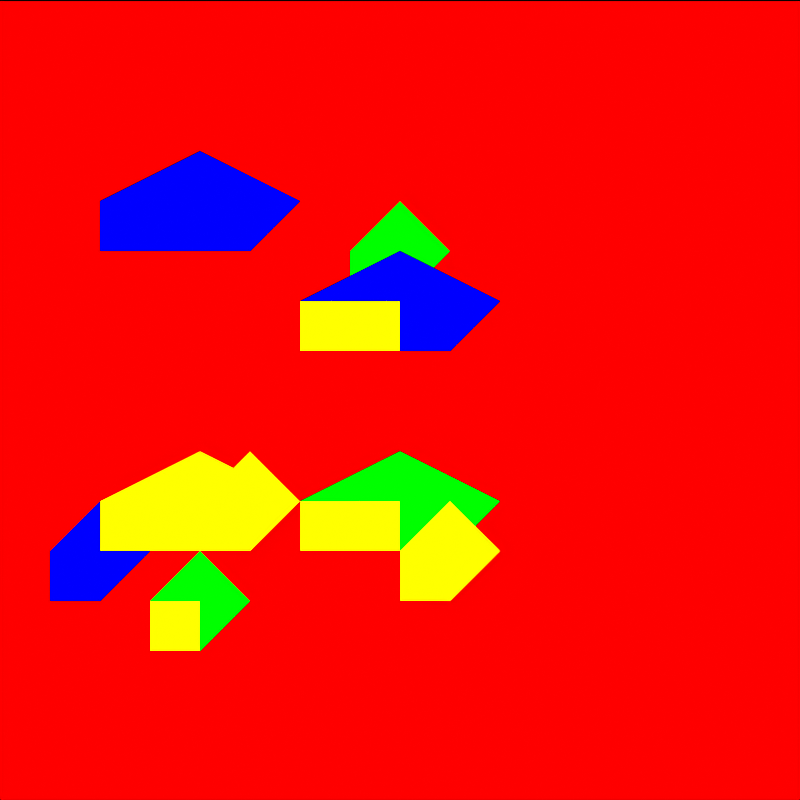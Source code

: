 # Source: tile_rock.blend  (saved by Blender 4.5.92; exported with 4.5.12 LTS)
import bpy
from mathutils import Matrix  # noqa: F401  (used for matrix-valued properties, if any)

bpy.ops.wm.read_factory_settings(use_empty=True)
scene = bpy.context.scene
scene.name = 'DinoTycoon_tile_rock_Pose0'

# ---- materials (node trees are filled in below, after node groups)
mat_dinotycoon_role_b = bpy.data.materials.new('DinoTycoon_Role_B')
mat_dinotycoon_role_b.diffuse_color = (1.0, 0.0, 0.0, 1.0)
mat_dinotycoon_role_d = bpy.data.materials.new('DinoTycoon_Role_D')
mat_dinotycoon_role_d.diffuse_color = (0.0, 1.0, 0.0, 1.0)
mat_dinotycoon_role_a = bpy.data.materials.new('DinoTycoon_Role_A')
mat_dinotycoon_role_a.diffuse_color = (1.0, 1.0, 0.0, 1.0)
mat_dinotycoon_role_f = bpy.data.materials.new('DinoTycoon_Role_F')
mat_dinotycoon_role_f.diffuse_color = (0.0, 0.0, 1.0, 1.0)

# ---- material node trees
mat_dinotycoon_role_b.use_nodes = True; mat_dinotycoon_role_b.node_tree.nodes.clear()
_N = mat_dinotycoon_role_b.node_tree.nodes; _L = mat_dinotycoon_role_b.node_tree.links
n0 = _N.new('ShaderNodeEmission'); n0.name = 'Emission'; n0.location = (0, 0)
n0.inputs[0].default_value = (1.0, 0.0, 0.0, 1.0)
n1 = _N.new('ShaderNodeOutputMaterial'); n1.name = 'Material Output'; n1.location = (0, 0)
_L.new(n0.outputs[0], n1.inputs[0])
n1.is_active_output = True
mat_dinotycoon_role_d.use_nodes = True; mat_dinotycoon_role_d.node_tree.nodes.clear()
_N = mat_dinotycoon_role_d.node_tree.nodes; _L = mat_dinotycoon_role_d.node_tree.links
n0 = _N.new('ShaderNodeEmission'); n0.name = 'Emission'; n0.location = (0, 0)
n0.inputs[0].default_value = (0.0, 1.0, 0.0, 1.0)
n1 = _N.new('ShaderNodeOutputMaterial'); n1.name = 'Material Output'; n1.location = (0, 0)
_L.new(n0.outputs[0], n1.inputs[0])
n1.is_active_output = True
mat_dinotycoon_role_a.use_nodes = True; mat_dinotycoon_role_a.node_tree.nodes.clear()
_N = mat_dinotycoon_role_a.node_tree.nodes; _L = mat_dinotycoon_role_a.node_tree.links
n0 = _N.new('ShaderNodeEmission'); n0.name = 'Emission'; n0.location = (0, 0)
n0.inputs[0].default_value = (1.0, 1.0, 0.0, 1.0)
n1 = _N.new('ShaderNodeOutputMaterial'); n1.name = 'Material Output'; n1.location = (0, 0)
_L.new(n0.outputs[0], n1.inputs[0])
n1.is_active_output = True
mat_dinotycoon_role_f.use_nodes = True; mat_dinotycoon_role_f.node_tree.nodes.clear()
_N = mat_dinotycoon_role_f.node_tree.nodes; _L = mat_dinotycoon_role_f.node_tree.links
n0 = _N.new('ShaderNodeEmission'); n0.name = 'Emission'; n0.location = (0, 0)
n0.inputs[0].default_value = (0.0, 0.0, 1.0, 1.0)
n1 = _N.new('ShaderNodeOutputMaterial'); n1.name = 'Material Output'; n1.location = (0, 0)
_L.new(n0.outputs[0], n1.inputs[0])
n1.is_active_output = True

# ---- cameras
cam_dinotycoon_tile_rock_pose0_camera = bpy.data.cameras.new('DinoTycoon_tile_rock_Pose0_Camera')
cam_dinotycoon_tile_rock_pose0_camera.type = 'ORTHO'
cam_dinotycoon_tile_rock_pose0_camera.ortho_scale = 16.0

# ---- meshes
me_dinotycoon_tile_rock_pose0_ground = bpy.data.meshes.new('DinoTycoon_tile_rock_Pose0_ground')
me_dinotycoon_tile_rock_pose0_ground.from_pydata([(0.0, 7.0, 16.0), (16.0, 7.0, 16.0), (16.0, 7.0, 0.0), (0.0, 7.0, 0.0), (0.0, 9.0, 16.0), (16.0, 9.0, 16.0), (16.0, 9.0, 0.0), (0.0, 9.0, 0.0)], [], [(3, 2, 1, 0), (4, 5, 6, 7), (0, 1, 5, 4), (1, 2, 6, 5), (2, 3, 7, 6), (3, 0, 4, 7)])
me_dinotycoon_tile_rock_pose0_ground.materials.append(mat_dinotycoon_role_b)
me_dinotycoon_tile_rock_pose0_ground.update()
me_dinotycoon_tile_rock_pose0_cluster0 = bpy.data.meshes.new('DinoTycoon_tile_rock_Pose0_cluster0')
me_dinotycoon_tile_rock_pose0_cluster0.from_pydata([(6.0, -1.0, 6.0), (8.0, -1.0, 7.0), (10.0, -1.0, 6.0), (9.0, -1.0, 5.0), (6.0, -1.0, 5.0), (6.0, 1.0, 6.0), (8.0, 1.0, 7.0), (10.0, 1.0, 6.0), (9.0, 1.0, 5.0), (6.0, 1.0, 5.0)], [], [(4, 3, 2, 1, 0), (5, 6, 7, 8, 9), (0, 1, 6, 5), (1, 2, 7, 6), (2, 3, 8, 7), (3, 4, 9, 8), (4, 0, 5, 9)])
me_dinotycoon_tile_rock_pose0_cluster0.materials.append(mat_dinotycoon_role_d)
me_dinotycoon_tile_rock_pose0_cluster0.update()
me_dinotycoon_tile_rock_pose0_facet0 = bpy.data.meshes.new('DinoTycoon_tile_rock_Pose0_facet0')
me_dinotycoon_tile_rock_pose0_facet0.from_pydata([(6.0, -5.0, 6.0), (8.0, -5.0, 6.0), (8.0, -5.0, 5.0), (6.0, -5.0, 5.0), (6.0, -3.0, 6.0), (8.0, -3.0, 6.0), (8.0, -3.0, 5.0), (6.0, -3.0, 5.0)], [], [(3, 2, 1, 0), (4, 5, 6, 7), (0, 1, 5, 4), (1, 2, 6, 5), (2, 3, 7, 6), (3, 0, 4, 7)])
me_dinotycoon_tile_rock_pose0_facet0.materials.append(mat_dinotycoon_role_a)
me_dinotycoon_tile_rock_pose0_facet0.update()
me_dinotycoon_tile_rock_pose0_cluster1 = bpy.data.meshes.new('DinoTycoon_tile_rock_Pose0_cluster1')
me_dinotycoon_tile_rock_pose0_cluster1.from_pydata([(1.0, -1.15, 5.0), (2.0, -1.15, 6.0), (3.0, -1.15, 5.0), (2.0, -1.15, 4.0), (1.0, -1.15, 4.0), (1.0, 0.85, 5.0), (2.0, 0.85, 6.0), (3.0, 0.85, 5.0), (2.0, 0.85, 4.0), (1.0, 0.85, 4.0)], [], [(4, 3, 2, 1, 0), (5, 6, 7, 8, 9), (0, 1, 6, 5), (1, 2, 7, 6), (2, 3, 8, 7), (3, 4, 9, 8), (4, 0, 5, 9)])
me_dinotycoon_tile_rock_pose0_cluster1.materials.append(mat_dinotycoon_role_f)
me_dinotycoon_tile_rock_pose0_cluster1.update()
me_dinotycoon_tile_rock_pose0_cluster2 = bpy.data.meshes.new('DinoTycoon_tile_rock_Pose0_cluster2')
me_dinotycoon_tile_rock_pose0_cluster2.from_pydata([(4.0, -1.3, 6.0), (5.0, -1.3, 7.0), (6.0, -1.3, 6.0), (5.0, -1.3, 5.0), (4.0, -1.3, 5.0), (4.0, 0.7, 6.0), (5.0, 0.7, 7.0), (6.0, 0.7, 6.0), (5.0, 0.7, 5.0), (4.0, 0.7, 5.0)], [], [(4, 3, 2, 1, 0), (5, 6, 7, 8, 9), (0, 1, 6, 5), (1, 2, 7, 6), (2, 3, 8, 7), (3, 4, 9, 8), (4, 0, 5, 9)])
me_dinotycoon_tile_rock_pose0_cluster2.materials.append(mat_dinotycoon_role_a)
me_dinotycoon_tile_rock_pose0_cluster2.update()
me_dinotycoon_tile_rock_pose0_facet2 = bpy.data.meshes.new('DinoTycoon_tile_rock_Pose0_facet2')
me_dinotycoon_tile_rock_pose0_facet2.from_pydata([(4.0, -5.0, 6.0), (5.0, -5.0, 6.0), (5.0, -5.0, 5.0), (4.0, -5.0, 5.0), (4.0, -3.0, 6.0), (5.0, -3.0, 6.0), (5.0, -3.0, 5.0), (4.0, -3.0, 5.0)], [], [(3, 2, 1, 0), (4, 5, 6, 7), (0, 1, 5, 4), (1, 2, 6, 5), (2, 3, 7, 6), (3, 0, 4, 7)])
me_dinotycoon_tile_rock_pose0_facet2.materials.append(mat_dinotycoon_role_a)
me_dinotycoon_tile_rock_pose0_facet2.update()
me_dinotycoon_tile_rock_pose0_cluster3 = bpy.data.meshes.new('DinoTycoon_tile_rock_Pose0_cluster3')
me_dinotycoon_tile_rock_pose0_cluster3.from_pydata([(7.0, -1.45, 11.0), (8.0, -1.45, 12.0), (9.0, -1.45, 11.0), (8.0, -1.45, 10.0), (7.0, -1.45, 10.0), (7.0, 0.55, 11.0), (8.0, 0.55, 12.0), (9.0, 0.55, 11.0), (8.0, 0.55, 10.0), (7.0, 0.55, 10.0)], [], [(4, 3, 2, 1, 0), (5, 6, 7, 8, 9), (0, 1, 6, 5), (1, 2, 7, 6), (2, 3, 8, 7), (3, 4, 9, 8), (4, 0, 5, 9)])
me_dinotycoon_tile_rock_pose0_cluster3.materials.append(mat_dinotycoon_role_d)
me_dinotycoon_tile_rock_pose0_cluster3.update()
me_dinotycoon_tile_rock_pose0_cluster4 = bpy.data.meshes.new('DinoTycoon_tile_rock_Pose0_cluster4')
me_dinotycoon_tile_rock_pose0_cluster4.from_pydata([(6.0, -1.6, 10.0), (8.0, -1.6, 11.0), (10.0, -1.6, 10.0), (9.0, -1.6, 9.0), (6.0, -1.6, 9.0), (6.0, 0.4, 10.0), (8.0, 0.4, 11.0), (10.0, 0.4, 10.0), (9.0, 0.4, 9.0), (6.0, 0.4, 9.0)], [], [(4, 3, 2, 1, 0), (5, 6, 7, 8, 9), (0, 1, 6, 5), (1, 2, 7, 6), (2, 3, 8, 7), (3, 4, 9, 8), (4, 0, 5, 9)])
me_dinotycoon_tile_rock_pose0_cluster4.materials.append(mat_dinotycoon_role_f)
me_dinotycoon_tile_rock_pose0_cluster4.update()
me_dinotycoon_tile_rock_pose0_facet4 = bpy.data.meshes.new('DinoTycoon_tile_rock_Pose0_facet4')
me_dinotycoon_tile_rock_pose0_facet4.from_pydata([(6.0, -5.0, 10.0), (8.0, -5.0, 10.0), (8.0, -5.0, 9.0), (6.0, -5.0, 9.0), (6.0, -3.0, 10.0), (8.0, -3.0, 10.0), (8.0, -3.0, 9.0), (6.0, -3.0, 9.0)], [], [(3, 2, 1, 0), (4, 5, 6, 7), (0, 1, 5, 4), (1, 2, 6, 5), (2, 3, 7, 6), (3, 0, 4, 7)])
me_dinotycoon_tile_rock_pose0_facet4.materials.append(mat_dinotycoon_role_a)
me_dinotycoon_tile_rock_pose0_facet4.update()
me_dinotycoon_tile_rock_pose0_cluster5 = bpy.data.meshes.new('DinoTycoon_tile_rock_Pose0_cluster5')
me_dinotycoon_tile_rock_pose0_cluster5.from_pydata([(2.0, -1.75, 6.0), (4.0, -1.75, 7.0), (6.0, -1.75, 6.0), (5.0, -1.75, 5.0), (2.0, -1.75, 5.0), (2.0, 0.25, 6.0), (4.0, 0.25, 7.0), (6.0, 0.25, 6.0), (5.0, 0.25, 5.0), (2.0, 0.25, 5.0)], [], [(4, 3, 2, 1, 0), (5, 6, 7, 8, 9), (0, 1, 6, 5), (1, 2, 7, 6), (2, 3, 8, 7), (3, 4, 9, 8), (4, 0, 5, 9)])
me_dinotycoon_tile_rock_pose0_cluster5.materials.append(mat_dinotycoon_role_a)
me_dinotycoon_tile_rock_pose0_cluster5.update()
me_dinotycoon_tile_rock_pose0_cluster6 = bpy.data.meshes.new('DinoTycoon_tile_rock_Pose0_cluster6')
me_dinotycoon_tile_rock_pose0_cluster6.from_pydata([(3.0, -1.9, 4.0), (4.0, -1.9, 5.0), (5.0, -1.9, 4.0), (4.0, -1.9, 3.0), (3.0, -1.9, 3.0), (3.0, 0.1, 4.0), (4.0, 0.1, 5.0), (5.0, 0.1, 4.0), (4.0, 0.1, 3.0), (3.0, 0.1, 3.0)], [], [(4, 3, 2, 1, 0), (5, 6, 7, 8, 9), (0, 1, 6, 5), (1, 2, 7, 6), (2, 3, 8, 7), (3, 4, 9, 8), (4, 0, 5, 9)])
me_dinotycoon_tile_rock_pose0_cluster6.materials.append(mat_dinotycoon_role_d)
me_dinotycoon_tile_rock_pose0_cluster6.update()
me_dinotycoon_tile_rock_pose0_facet6 = bpy.data.meshes.new('DinoTycoon_tile_rock_Pose0_facet6')
me_dinotycoon_tile_rock_pose0_facet6.from_pydata([(3.0, -5.0, 4.0), (4.0, -5.0, 4.0), (4.0, -5.0, 3.0), (3.0, -5.0, 3.0), (3.0, -3.0, 4.0), (4.0, -3.0, 4.0), (4.0, -3.0, 3.0), (3.0, -3.0, 3.0)], [], [(3, 2, 1, 0), (4, 5, 6, 7), (0, 1, 5, 4), (1, 2, 6, 5), (2, 3, 7, 6), (3, 0, 4, 7)])
me_dinotycoon_tile_rock_pose0_facet6.materials.append(mat_dinotycoon_role_a)
me_dinotycoon_tile_rock_pose0_facet6.update()
me_dinotycoon_tile_rock_pose0_cluster7 = bpy.data.meshes.new('DinoTycoon_tile_rock_Pose0_cluster7')
me_dinotycoon_tile_rock_pose0_cluster7.from_pydata([(2.0, -2.05, 12.0), (4.0, -2.05, 13.0), (6.0, -2.05, 12.0), (5.0, -2.05, 11.0), (2.0, -2.05, 11.0), (2.0, -0.05, 12.0), (4.0, -0.05, 13.0), (6.0, -0.05, 12.0), (5.0, -0.05, 11.0), (2.0, -0.05, 11.0)], [], [(4, 3, 2, 1, 0), (5, 6, 7, 8, 9), (0, 1, 6, 5), (1, 2, 7, 6), (2, 3, 8, 7), (3, 4, 9, 8), (4, 0, 5, 9)])
me_dinotycoon_tile_rock_pose0_cluster7.materials.append(mat_dinotycoon_role_f)
me_dinotycoon_tile_rock_pose0_cluster7.update()
me_dinotycoon_tile_rock_pose0_cluster8 = bpy.data.meshes.new('DinoTycoon_tile_rock_Pose0_cluster8')
me_dinotycoon_tile_rock_pose0_cluster8.from_pydata([(8.0, -2.2, 5.0), (9.0, -2.2, 6.0), (10.0, -2.2, 5.0), (9.0, -2.2, 4.0), (8.0, -2.2, 4.0), (8.0, -0.2, 5.0), (9.0, -0.2, 6.0), (10.0, -0.2, 5.0), (9.0, -0.2, 4.0), (8.0, -0.2, 4.0)], [], [(4, 3, 2, 1, 0), (5, 6, 7, 8, 9), (0, 1, 6, 5), (1, 2, 7, 6), (2, 3, 8, 7), (3, 4, 9, 8), (4, 0, 5, 9)])
me_dinotycoon_tile_rock_pose0_cluster8.materials.append(mat_dinotycoon_role_a)
me_dinotycoon_tile_rock_pose0_cluster8.update()
me_dinotycoon_tile_rock_pose0_facet8 = bpy.data.meshes.new('DinoTycoon_tile_rock_Pose0_facet8')
me_dinotycoon_tile_rock_pose0_facet8.from_pydata([(8.0, -5.0, 5.0), (9.0, -5.0, 5.0), (9.0, -5.0, 4.0), (8.0, -5.0, 4.0), (8.0, -3.0, 5.0), (9.0, -3.0, 5.0), (9.0, -3.0, 4.0), (8.0, -3.0, 4.0)], [], [(3, 2, 1, 0), (4, 5, 6, 7), (0, 1, 5, 4), (1, 2, 6, 5), (2, 3, 7, 6), (3, 0, 4, 7)])
me_dinotycoon_tile_rock_pose0_facet8.materials.append(mat_dinotycoon_role_a)
me_dinotycoon_tile_rock_pose0_facet8.update()

# ---- objects
ob_dinotycoon_tile_rock_pose0_camera = bpy.data.objects.new('DinoTycoon_tile_rock_Pose0_Camera', cam_dinotycoon_tile_rock_pose0_camera)
ob_dinotycoon_tile_rock_pose0_ground = bpy.data.objects.new('DinoTycoon_tile_rock_Pose0_ground', me_dinotycoon_tile_rock_pose0_ground)
ob_dinotycoon_tile_rock_pose0_cluster0 = bpy.data.objects.new('DinoTycoon_tile_rock_Pose0_cluster0', me_dinotycoon_tile_rock_pose0_cluster0)
ob_dinotycoon_tile_rock_pose0_facet0 = bpy.data.objects.new('DinoTycoon_tile_rock_Pose0_facet0', me_dinotycoon_tile_rock_pose0_facet0)
ob_dinotycoon_tile_rock_pose0_cluster1 = bpy.data.objects.new('DinoTycoon_tile_rock_Pose0_cluster1', me_dinotycoon_tile_rock_pose0_cluster1)
ob_dinotycoon_tile_rock_pose0_cluster2 = bpy.data.objects.new('DinoTycoon_tile_rock_Pose0_cluster2', me_dinotycoon_tile_rock_pose0_cluster2)
ob_dinotycoon_tile_rock_pose0_facet2 = bpy.data.objects.new('DinoTycoon_tile_rock_Pose0_facet2', me_dinotycoon_tile_rock_pose0_facet2)
ob_dinotycoon_tile_rock_pose0_cluster3 = bpy.data.objects.new('DinoTycoon_tile_rock_Pose0_cluster3', me_dinotycoon_tile_rock_pose0_cluster3)
ob_dinotycoon_tile_rock_pose0_cluster4 = bpy.data.objects.new('DinoTycoon_tile_rock_Pose0_cluster4', me_dinotycoon_tile_rock_pose0_cluster4)
ob_dinotycoon_tile_rock_pose0_facet4 = bpy.data.objects.new('DinoTycoon_tile_rock_Pose0_facet4', me_dinotycoon_tile_rock_pose0_facet4)
ob_dinotycoon_tile_rock_pose0_cluster5 = bpy.data.objects.new('DinoTycoon_tile_rock_Pose0_cluster5', me_dinotycoon_tile_rock_pose0_cluster5)
ob_dinotycoon_tile_rock_pose0_cluster6 = bpy.data.objects.new('DinoTycoon_tile_rock_Pose0_cluster6', me_dinotycoon_tile_rock_pose0_cluster6)
ob_dinotycoon_tile_rock_pose0_facet6 = bpy.data.objects.new('DinoTycoon_tile_rock_Pose0_facet6', me_dinotycoon_tile_rock_pose0_facet6)
ob_dinotycoon_tile_rock_pose0_cluster7 = bpy.data.objects.new('DinoTycoon_tile_rock_Pose0_cluster7', me_dinotycoon_tile_rock_pose0_cluster7)
ob_dinotycoon_tile_rock_pose0_cluster8 = bpy.data.objects.new('DinoTycoon_tile_rock_Pose0_cluster8', me_dinotycoon_tile_rock_pose0_cluster8)
ob_dinotycoon_tile_rock_pose0_facet8 = bpy.data.objects.new('DinoTycoon_tile_rock_Pose0_facet8', me_dinotycoon_tile_rock_pose0_facet8)

# ---- transforms, parenting, visibility, modifiers, constraints
ob_dinotycoon_tile_rock_pose0_camera.location = (8.0, -100.0, 8.0)
ob_dinotycoon_tile_rock_pose0_camera.rotation_euler = (1.571, -0.0, 0.0)
ob_dinotycoon_tile_rock_pose0_ground.location = (0.0, 0.0, 0.0)
ob_dinotycoon_tile_rock_pose0_cluster0.location = (0.0, 0.0, 0.0)
ob_dinotycoon_tile_rock_pose0_facet0.location = (0.0, 0.0, 0.0)
ob_dinotycoon_tile_rock_pose0_cluster1.location = (0.0, 0.0, 0.0)
ob_dinotycoon_tile_rock_pose0_cluster2.location = (0.0, 0.0, 0.0)
ob_dinotycoon_tile_rock_pose0_facet2.location = (0.0, 0.0, 0.0)
ob_dinotycoon_tile_rock_pose0_cluster3.location = (0.0, 0.0, 0.0)
ob_dinotycoon_tile_rock_pose0_cluster4.location = (0.0, 0.0, 0.0)
ob_dinotycoon_tile_rock_pose0_facet4.location = (0.0, 0.0, 0.0)
ob_dinotycoon_tile_rock_pose0_cluster5.location = (0.0, 0.0, 0.0)
ob_dinotycoon_tile_rock_pose0_cluster6.location = (0.0, 0.0, 0.0)
ob_dinotycoon_tile_rock_pose0_facet6.location = (0.0, 0.0, 0.0)
ob_dinotycoon_tile_rock_pose0_cluster7.location = (0.0, 0.0, 0.0)
ob_dinotycoon_tile_rock_pose0_cluster8.location = (0.0, 0.0, 0.0)
ob_dinotycoon_tile_rock_pose0_facet8.location = (0.0, 0.0, 0.0)

# ---- collection membership
scene.collection.objects.link(ob_dinotycoon_tile_rock_pose0_camera)
scene.collection.objects.link(ob_dinotycoon_tile_rock_pose0_ground)
scene.collection.objects.link(ob_dinotycoon_tile_rock_pose0_cluster0)
scene.collection.objects.link(ob_dinotycoon_tile_rock_pose0_facet0)
scene.collection.objects.link(ob_dinotycoon_tile_rock_pose0_cluster1)
scene.collection.objects.link(ob_dinotycoon_tile_rock_pose0_cluster2)
scene.collection.objects.link(ob_dinotycoon_tile_rock_pose0_facet2)
scene.collection.objects.link(ob_dinotycoon_tile_rock_pose0_cluster3)
scene.collection.objects.link(ob_dinotycoon_tile_rock_pose0_cluster4)
scene.collection.objects.link(ob_dinotycoon_tile_rock_pose0_facet4)
scene.collection.objects.link(ob_dinotycoon_tile_rock_pose0_cluster5)
scene.collection.objects.link(ob_dinotycoon_tile_rock_pose0_cluster6)
scene.collection.objects.link(ob_dinotycoon_tile_rock_pose0_facet6)
scene.collection.objects.link(ob_dinotycoon_tile_rock_pose0_cluster7)
scene.collection.objects.link(ob_dinotycoon_tile_rock_pose0_cluster8)
scene.collection.objects.link(ob_dinotycoon_tile_rock_pose0_facet8)

# ---- scene / render settings (as saved in the file)
scene.camera = ob_dinotycoon_tile_rock_pose0_camera
scene.frame_start = 1; scene.frame_end = 250; scene.frame_set(1)
scene.render.engine = 'CYCLES'
scene.render.image_settings.exr_codec = 'NONE'
scene.render.resolution_x = 16
scene.render.resolution_y = 16
scene.render.film_transparent = True
scene.render.simplify_subdivision_render = 0
scene.render.simplify_child_particles_render = 0.0
scene.cycles.use_denoising = False
scene.cycles.samples = 1
scene.cycles.filter_width = 0.01
scene.eevee.use_volume_custom_range = False
scene.eevee.use_fast_gi = False
scene.eevee.use_shadows = False
scene.view_settings.view_transform = 'Standard'
scene.view_settings.white_balance_temperature = 0.0
scene.view_settings.white_balance_tint = 0.0
scene.view_settings.white_balance_whitepoint = (2.97, 0.5193, -0.0414)
bpy.context.view_layer.update()

